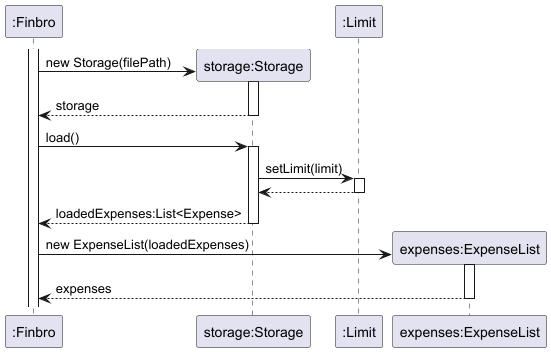

The diagram above was rendered by PlantUML. Its source (embedded in the PNG):
@startuml
'https://plantuml.com/sequence-diagram

participant ":Finbro" as finbro
create "storage:Storage" as storage
participant ":Limit" as limit

activate finbro
finbro -> storage++: new Storage(filePath)
return storage

finbro -> storage++: load()

storage -> limit++: setLimit(limit)
return

return loadedExpenses:List<Expense>

create "expenses:ExpenseList" as expenses
finbro -> expenses++: new ExpenseList(loadedExpenses)
return expenses

@enduml